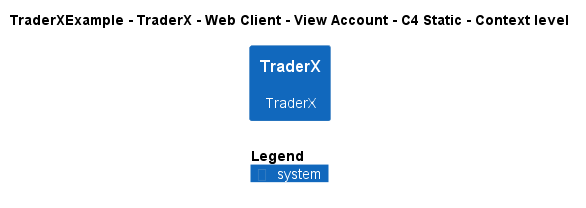

The diagram above was rendered by PlantUML. Its source (embedded in the PNG):
@startuml
!include ..\..\..\..\..\..\..\.c4s\C4_Context.puml

AddElementTag("c4interflow:lifecycle:new", $bgColor=green, $fontColor=#ffffff, $borderColor=green, $shadowing="False")
AddElementTag("c4interflow:lifecycle:changed", $bgColor=orange, $fontColor=#ffffff, $borderColor=orange, $shadowing="False")
AddElementTag("c4interflow:lifecycle:removed", $bgColor=red, $fontColor=#ffffff, $borderColor=red, $shadowing="False")

AddRelTag("c4interflow:lifecycle:new", $textColor=green, $lineColor=green)
AddRelTag("c4interflow:lifecycle:changed", $textColor=orange, $lineColor=orange)
AddRelTag("c4interflow:lifecycle:removed", $textColor=red, $lineColor=red)

SHOW_PERSON_PORTRAIT()
LAYOUT_TOP_DOWN()

skinparam linetype polyline

title TraderXExample - TraderX - Web Client - View Account - C4 Static - Context level

System(TraderXExample.SoftwareSystems.TraderX, "TraderX", "TraderX")



SHOW_LEGEND()
@enduml